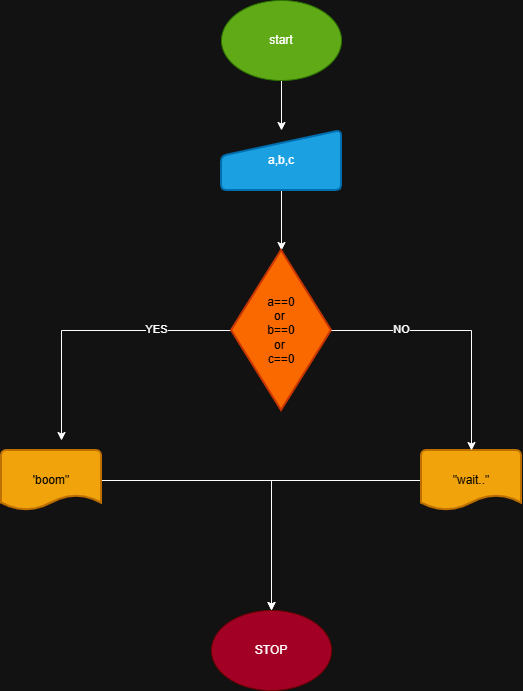

The diagram above was exported from draw.io. Its source (the exported page's mxGraphModel, read from the mxfile embedded in the PNG):
<mxGraphModel dx="1226" dy="746" grid="1" gridSize="10" guides="1" tooltips="1" connect="1" arrows="1" fold="1" page="1" pageScale="1" pageWidth="827" pageHeight="1169" math="0" shadow="0">
  <root>
    <mxCell id="0" />
    <mxCell id="1" parent="0" />
    <mxCell id="OhiU32ysK5FCSO6JuOHg-16" edge="1" parent="1" source="OhiU32ysK5FCSO6JuOHg-17" style="edgeStyle=orthogonalEdgeStyle;rounded=0;orthogonalLoop=1;jettySize=auto;html=1;" target="OhiU32ysK5FCSO6JuOHg-19" value="">
      <mxGeometry relative="1" as="geometry" />
    </mxCell>
    <mxCell id="OhiU32ysK5FCSO6JuOHg-17" parent="1" style="ellipse;whiteSpace=wrap;html=1;fillColor=#60a917;fontColor=#ffffff;strokeColor=#2D7600;" value="start" vertex="1">
      <mxGeometry height="80" width="120" x="310" y="70" as="geometry" />
    </mxCell>
    <mxCell id="OhiU32ysK5FCSO6JuOHg-18" edge="1" parent="1" source="OhiU32ysK5FCSO6JuOHg-19" style="edgeStyle=orthogonalEdgeStyle;rounded=0;orthogonalLoop=1;jettySize=auto;html=1;" target="OhiU32ysK5FCSO6JuOHg-22" value="">
      <mxGeometry relative="1" as="geometry" />
    </mxCell>
    <mxCell id="OhiU32ysK5FCSO6JuOHg-19" parent="1" style="html=1;strokeWidth=2;shape=manualInput;whiteSpace=wrap;rounded=1;size=26;arcSize=11;fillColor=#1ba1e2;fontColor=#ffffff;strokeColor=#006EAF;" value="a,b,c" vertex="1">
      <mxGeometry height="60" width="120" x="310" y="200" as="geometry" />
    </mxCell>
    <mxCell id="OhiU32ysK5FCSO6JuOHg-20" edge="1" parent="1" source="OhiU32ysK5FCSO6JuOHg-22" style="edgeStyle=orthogonalEdgeStyle;rounded=0;orthogonalLoop=1;jettySize=auto;html=1;">
      <mxGeometry relative="1" as="geometry">
        <mxPoint x="150" y="510" as="targetPoint" />
      </mxGeometry>
    </mxCell>
    <mxCell id="OhiU32ysK5FCSO6JuOHg-21" connectable="0" parent="OhiU32ysK5FCSO6JuOHg-20" style="edgeLabel;html=1;align=center;verticalAlign=middle;resizable=0;points=[];" value="YES" vertex="1">
      <mxGeometry relative="1" x="-0.4604" y="-2" as="geometry">
        <mxPoint as="offset" />
      </mxGeometry>
    </mxCell>
    <mxCell id="OhiU32ysK5FCSO6JuOHg-22" parent="1" style="strokeWidth=2;html=1;shape=mxgraph.flowchart.decision;whiteSpace=wrap;fillColor=#fa6800;fontColor=#000000;strokeColor=#C73500;" value="a==0&lt;div&gt;or&amp;nbsp;&lt;/div&gt;&lt;div&gt;b==0&lt;/div&gt;&lt;div&gt;or&amp;nbsp;&lt;/div&gt;&lt;div&gt;c==0&lt;/div&gt;" vertex="1">
      <mxGeometry height="160" width="100" x="320" y="320" as="geometry" />
    </mxCell>
    <mxCell id="OhiU32ysK5FCSO6JuOHg-23" edge="1" parent="1" source="OhiU32ysK5FCSO6JuOHg-24" style="edgeStyle=orthogonalEdgeStyle;rounded=0;orthogonalLoop=1;jettySize=auto;html=1;">
      <mxGeometry relative="1" as="geometry">
        <mxPoint x="360" y="680" as="targetPoint" />
      </mxGeometry>
    </mxCell>
    <mxCell id="OhiU32ysK5FCSO6JuOHg-24" parent="1" style="strokeWidth=2;html=1;shape=mxgraph.flowchart.document2;whiteSpace=wrap;size=0.25;fillColor=#f0a30a;fontColor=#000000;strokeColor=#BD7000;" value="'boom&quot;" vertex="1">
      <mxGeometry height="60" width="100" x="90" y="520" as="geometry" />
    </mxCell>
    <mxCell id="OhiU32ysK5FCSO6JuOHg-25" edge="1" parent="1" source="OhiU32ysK5FCSO6JuOHg-26" style="edgeStyle=orthogonalEdgeStyle;rounded=0;orthogonalLoop=1;jettySize=auto;html=1;entryX=0.5;entryY=0;entryDx=0;entryDy=0;" target="OhiU32ysK5FCSO6JuOHg-27">
      <mxGeometry relative="1" as="geometry" />
    </mxCell>
    <mxCell id="OhiU32ysK5FCSO6JuOHg-26" parent="1" style="strokeWidth=2;html=1;shape=mxgraph.flowchart.document2;whiteSpace=wrap;size=0.25;fillColor=#f0a30a;fontColor=#000000;strokeColor=#BD7000;" value="&quot;wait..&quot;" vertex="1">
      <mxGeometry height="60" width="100" x="510" y="520" as="geometry" />
    </mxCell>
    <mxCell id="OhiU32ysK5FCSO6JuOHg-27" parent="1" style="ellipse;whiteSpace=wrap;html=1;fillColor=#a20025;fontColor=#ffffff;strokeColor=#6F0000;" value="STOP" vertex="1">
      <mxGeometry height="80" width="120" x="300" y="680" as="geometry" />
    </mxCell>
    <mxCell id="OhiU32ysK5FCSO6JuOHg-28" edge="1" parent="1" source="OhiU32ysK5FCSO6JuOHg-22" style="edgeStyle=orthogonalEdgeStyle;rounded=0;orthogonalLoop=1;jettySize=auto;html=1;exitX=1;exitY=0.5;exitDx=0;exitDy=0;exitPerimeter=0;entryX=0.5;entryY=0;entryDx=0;entryDy=0;entryPerimeter=0;" target="OhiU32ysK5FCSO6JuOHg-26">
      <mxGeometry relative="1" as="geometry" />
    </mxCell>
    <mxCell id="OhiU32ysK5FCSO6JuOHg-29" connectable="0" parent="OhiU32ysK5FCSO6JuOHg-28" style="edgeLabel;html=1;align=center;verticalAlign=middle;resizable=0;points=[];" value="NO" vertex="1">
      <mxGeometry relative="1" x="-0.4678" y="2" as="geometry">
        <mxPoint as="offset" />
      </mxGeometry>
    </mxCell>
  </root>
</mxGraphModel>